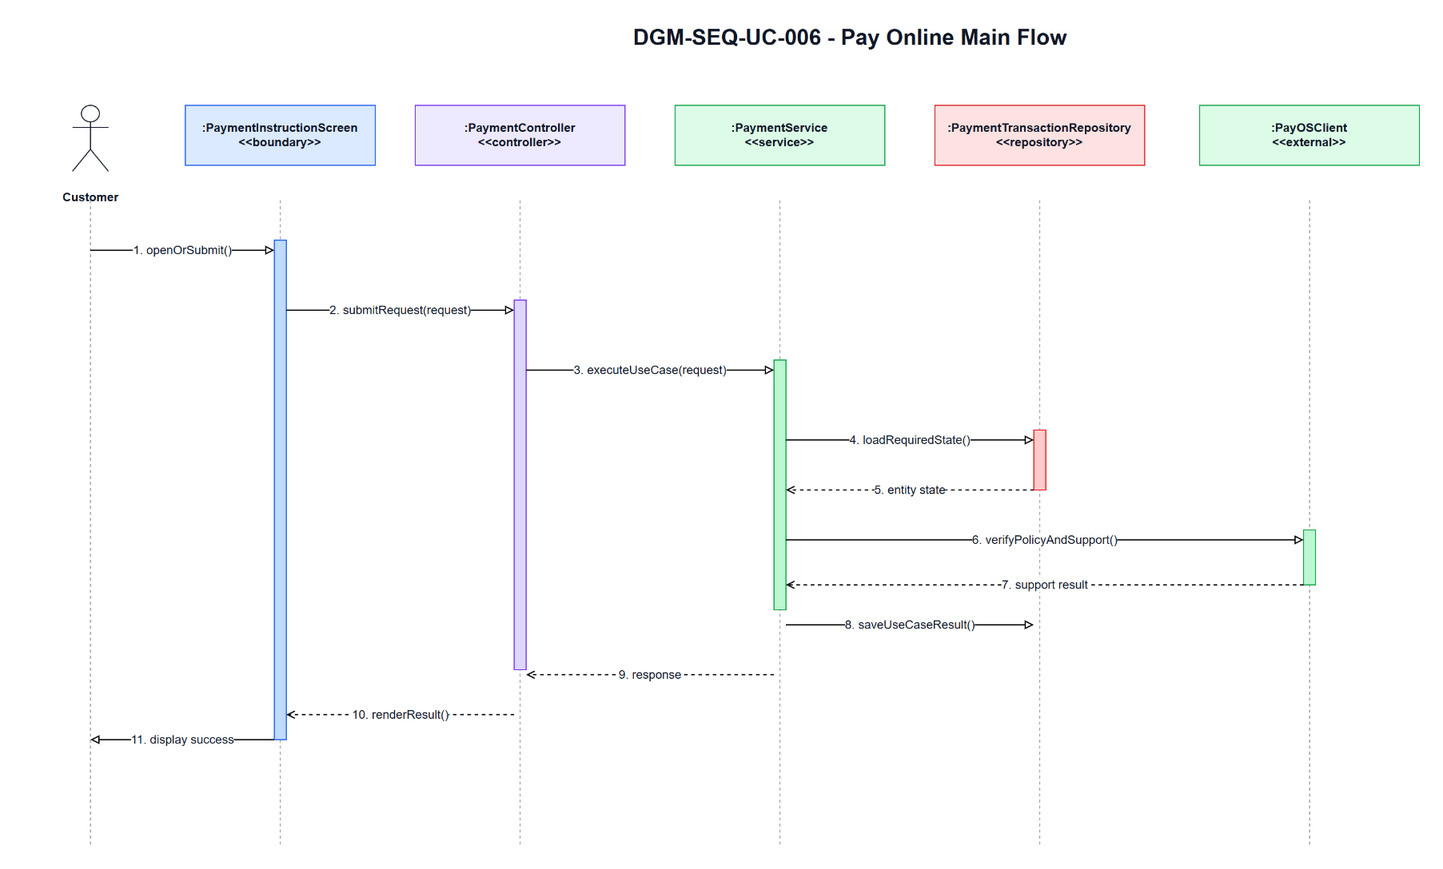

The diagram above was exported from draw.io. Its source (the exported page's mxGraphModel, read from the mxfile embedded in the PNG):
<mxGraphModel dx="1700" dy="920" grid="1" gridSize="10" guides="1" tooltips="1" connect="1" arrows="1" fold="1" page="1" pageScale="1" pageWidth="1700" pageHeight="920" math="0" shadow="0">
  <root>
    <mxCell id="0" />
    <mxCell id="1" parent="0" />
    <mxCell id="title" parent="1" value="DGM-SEQ-UC-006 - Pay Online Main Flow" style="text;html=1;strokeColor=none;fillColor=none;align=center;verticalAlign=middle;fontStyle=1;fontSize=22;fontColor=#111827" vertex="1">
      <mxGeometry x="350" y="25" width="1000" height="34" as="geometry" />
    </mxCell>
    <mxCell id="actor-icon" parent="1" value="" style="shape=umlActor;verticalLabelPosition=bottom;verticalAlign=top;html=1;outlineConnect=0;strokeColor=#111827" vertex="1">
      <mxGeometry x="72" y="110" width="36" height="66" as="geometry" />
    </mxCell>
    <mxCell id="actor-label" parent="1" value="Customer" style="text;html=1;strokeColor=none;fillColor=none;align=center;verticalAlign=middle;fontStyle=1;fontSize=12;fontColor=#111827" vertex="1">
      <mxGeometry x="20" y="184" width="140" height="36" as="geometry" />
    </mxCell>
    <mxCell id="h0" parent="1" value=":PaymentInstructionScreen&lt;br&gt;&amp;lt;&amp;lt;boundary&amp;gt;&amp;gt;" style="rounded=0;whiteSpace=wrap;html=1;fillColor=#DBEAFE;strokeColor=#2563EB;fontSize=12;fontStyle=1;fontColor=#111827" vertex="1">
      <mxGeometry x="185" y="110" width="190" height="60" as="geometry" />
    </mxCell>
    <mxCell id="h1" parent="1" value=":PaymentController&lt;br&gt;&amp;lt;&amp;lt;controller&amp;gt;&amp;gt;" style="rounded=0;whiteSpace=wrap;html=1;fillColor=#EDE9FE;strokeColor=#7C3AED;fontSize=12;fontStyle=1;fontColor=#111827" vertex="1">
      <mxGeometry x="415" y="110" width="210" height="60" as="geometry" />
    </mxCell>
    <mxCell id="h2" parent="1" value=":PaymentService&lt;br&gt;&amp;lt;&amp;lt;service&amp;gt;&amp;gt;" style="rounded=0;whiteSpace=wrap;html=1;fillColor=#DCFCE7;strokeColor=#16A34A;fontSize=12;fontStyle=1;fontColor=#111827" vertex="1">
      <mxGeometry x="675" y="110" width="210" height="60" as="geometry" />
    </mxCell>
    <mxCell id="h3" parent="1" value=":PaymentTransactionRepository&lt;br&gt;&amp;lt;&amp;lt;repository&amp;gt;&amp;gt;" style="rounded=0;whiteSpace=wrap;html=1;fillColor=#FEE2E2;strokeColor=#DC2626;fontSize=12;fontStyle=1;fontColor=#111827" vertex="1">
      <mxGeometry x="935" y="110" width="210" height="60" as="geometry" />
    </mxCell>
    <mxCell id="h4" parent="1" value=":PayOSClient&lt;br&gt;&amp;lt;&amp;lt;external&amp;gt;&amp;gt;" style="rounded=0;whiteSpace=wrap;html=1;fillColor=#DCFCE7;strokeColor=#16A34A;fontSize=12;fontStyle=1;fontColor=#111827" vertex="1">
      <mxGeometry x="1200" y="110" width="220" height="60" as="geometry" />
    </mxCell>
    <mxCell id="l-actor" parent="1" style="endArrow=none;html=1;dashed=1;strokeColor=#9CA3AF" edge="1">
      <mxGeometry relative="1" as="geometry">
        <mxPoint x="90" y="205" as="sourcePoint" />
        <mxPoint x="90" y="850" as="targetPoint" />
      </mxGeometry>
    </mxCell>
    <mxCell id="l0" parent="1" style="endArrow=none;html=1;dashed=1;strokeColor=#9CA3AF" edge="1">
      <mxGeometry relative="1" as="geometry">
        <mxPoint x="280" y="205" as="sourcePoint" />
        <mxPoint x="280" y="850" as="targetPoint" />
      </mxGeometry>
    </mxCell>
    <mxCell id="l1" parent="1" style="endArrow=none;html=1;dashed=1;strokeColor=#9CA3AF" edge="1">
      <mxGeometry relative="1" as="geometry">
        <mxPoint x="520" y="205" as="sourcePoint" />
        <mxPoint x="520" y="850" as="targetPoint" />
      </mxGeometry>
    </mxCell>
    <mxCell id="l2" parent="1" style="endArrow=none;html=1;dashed=1;strokeColor=#9CA3AF" edge="1">
      <mxGeometry relative="1" as="geometry">
        <mxPoint x="780" y="205" as="sourcePoint" />
        <mxPoint x="780" y="850" as="targetPoint" />
      </mxGeometry>
    </mxCell>
    <mxCell id="l3" parent="1" style="endArrow=none;html=1;dashed=1;strokeColor=#9CA3AF" edge="1">
      <mxGeometry relative="1" as="geometry">
        <mxPoint x="1040" y="205" as="sourcePoint" />
        <mxPoint x="1040" y="850" as="targetPoint" />
      </mxGeometry>
    </mxCell>
    <mxCell id="l4" parent="1" style="endArrow=none;html=1;dashed=1;strokeColor=#9CA3AF" edge="1">
      <mxGeometry relative="1" as="geometry">
        <mxPoint x="1310" y="205" as="sourcePoint" />
        <mxPoint x="1310" y="850" as="targetPoint" />
      </mxGeometry>
    </mxCell>
    <mxCell id="a-boundary" parent="1" value="" style="rounded=0;whiteSpace=wrap;html=1;fillColor=#BFDBFE;strokeColor=#2563EB" vertex="1">
      <mxGeometry x="274" y="245" width="12" height="500" as="geometry" />
    </mxCell>
    <mxCell id="a-controller" parent="1" value="" style="rounded=0;whiteSpace=wrap;html=1;fillColor=#DDD6FE;strokeColor=#7C3AED" vertex="1">
      <mxGeometry x="514" y="305" width="12" height="370" as="geometry" />
    </mxCell>
    <mxCell id="a-service" parent="1" value="" style="rounded=0;whiteSpace=wrap;html=1;fillColor=#BBF7D0;strokeColor=#16A34A" vertex="1">
      <mxGeometry x="774" y="365" width="12" height="250" as="geometry" />
    </mxCell>
    <mxCell id="a-repo" parent="1" value="" style="rounded=0;whiteSpace=wrap;html=1;fillColor=#FECACA;strokeColor=#DC2626" vertex="1">
      <mxGeometry x="1034" y="435" width="12" height="60" as="geometry" />
    </mxCell>
    <mxCell id="a-support" parent="1" value="" style="rounded=0;whiteSpace=wrap;html=1;fillColor=#BBF7D0;strokeColor=#16A34A" vertex="1">
      <mxGeometry x="1304" y="535" width="12" height="55" as="geometry" />
    </mxCell>
    <mxCell id="m1" parent="1" value="1. openOrSubmit()" style="endArrow=block;endFill=0;html=1;rounded=0;strokeWidth=1.2;fontSize=12;fontColor=#111827;labelBackgroundColor=#FFFFFF" edge="1">
      <mxGeometry relative="1" as="geometry">
        <mxPoint x="90" y="255" as="sourcePoint" />
        <mxPoint x="274" y="255" as="targetPoint" />
      </mxGeometry>
    </mxCell>
    <mxCell id="m2" parent="1" value="2. submitRequest(request)" style="endArrow=block;endFill=0;html=1;rounded=0;strokeWidth=1.2;fontSize=12;fontColor=#111827;labelBackgroundColor=#FFFFFF" edge="1">
      <mxGeometry relative="1" as="geometry">
        <mxPoint x="286" y="315" as="sourcePoint" />
        <mxPoint x="514" y="315" as="targetPoint" />
      </mxGeometry>
    </mxCell>
    <mxCell id="m3" parent="1" value="3. executeUseCase(request)" style="endArrow=block;endFill=0;html=1;rounded=0;strokeWidth=1.2;fontSize=12;fontColor=#111827;labelBackgroundColor=#FFFFFF" edge="1">
      <mxGeometry relative="1" as="geometry">
        <mxPoint x="526" y="375" as="sourcePoint" />
        <mxPoint x="774" y="375" as="targetPoint" />
      </mxGeometry>
    </mxCell>
    <mxCell id="m4" parent="1" value="4. loadRequiredState()" style="endArrow=block;endFill=0;html=1;rounded=0;strokeWidth=1.2;fontSize=12;fontColor=#111827;labelBackgroundColor=#FFFFFF" edge="1">
      <mxGeometry relative="1" as="geometry">
        <mxPoint x="786" y="445" as="sourcePoint" />
        <mxPoint x="1034" y="445" as="targetPoint" />
      </mxGeometry>
    </mxCell>
    <mxCell id="m5" parent="1" value="5. entity state" style="endArrow=open;endFill=0;dashed=1;html=1;rounded=0;strokeWidth=1.2;fontSize=12;fontColor=#111827;labelBackgroundColor=#FFFFFF" edge="1">
      <mxGeometry relative="1" as="geometry">
        <mxPoint x="1034" y="495" as="sourcePoint" />
        <mxPoint x="786" y="495" as="targetPoint" />
      </mxGeometry>
    </mxCell>
    <mxCell id="m6" parent="1" value="6. verifyPolicyAndSupport()" style="endArrow=block;endFill=0;html=1;rounded=0;strokeWidth=1.2;fontSize=12;fontColor=#111827;labelBackgroundColor=#FFFFFF" edge="1">
      <mxGeometry relative="1" as="geometry">
        <mxPoint x="786" y="545" as="sourcePoint" />
        <mxPoint x="1304" y="545" as="targetPoint" />
      </mxGeometry>
    </mxCell>
    <mxCell id="m7" parent="1" value="7. support result" style="endArrow=open;endFill=0;dashed=1;html=1;rounded=0;strokeWidth=1.2;fontSize=12;fontColor=#111827;labelBackgroundColor=#FFFFFF" edge="1">
      <mxGeometry relative="1" as="geometry">
        <mxPoint x="1304" y="590" as="sourcePoint" />
        <mxPoint x="786" y="590" as="targetPoint" />
      </mxGeometry>
    </mxCell>
    <mxCell id="m8" parent="1" value="8. saveUseCaseResult()" style="endArrow=block;endFill=0;html=1;rounded=0;strokeWidth=1.2;fontSize=12;fontColor=#111827;labelBackgroundColor=#FFFFFF" edge="1">
      <mxGeometry relative="1" as="geometry">
        <mxPoint x="786" y="630" as="sourcePoint" />
        <mxPoint x="1034" y="630" as="targetPoint" />
      </mxGeometry>
    </mxCell>
    <mxCell id="m9" parent="1" value="9. response" style="endArrow=open;endFill=0;dashed=1;html=1;rounded=0;strokeWidth=1.2;fontSize=12;fontColor=#111827;labelBackgroundColor=#FFFFFF" edge="1">
      <mxGeometry relative="1" as="geometry">
        <mxPoint x="774" y="680" as="sourcePoint" />
        <mxPoint x="526" y="680" as="targetPoint" />
      </mxGeometry>
    </mxCell>
    <mxCell id="m10" parent="1" value="10. renderResult()" style="endArrow=open;endFill=0;dashed=1;html=1;rounded=0;strokeWidth=1.2;fontSize=12;fontColor=#111827;labelBackgroundColor=#FFFFFF" edge="1">
      <mxGeometry relative="1" as="geometry">
        <mxPoint x="514" y="720" as="sourcePoint" />
        <mxPoint x="286" y="720" as="targetPoint" />
      </mxGeometry>
    </mxCell>
    <mxCell id="m11" parent="1" value="11. display success" style="endArrow=block;endFill=0;html=1;rounded=0;strokeWidth=1.2;fontSize=12;fontColor=#111827;labelBackgroundColor=#FFFFFF" edge="1">
      <mxGeometry relative="1" as="geometry">
        <mxPoint x="274" y="745" as="sourcePoint" />
        <mxPoint x="90" y="745" as="targetPoint" />
      </mxGeometry>
    </mxCell>
  </root>
</mxGraphModel>